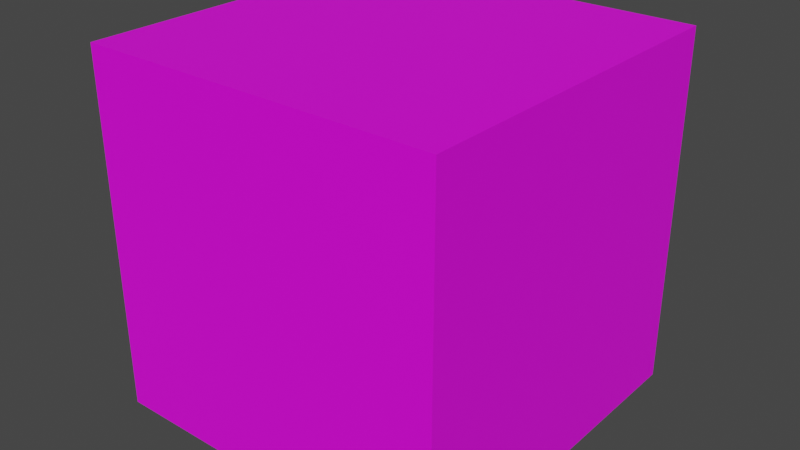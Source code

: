 # Source: base.blend  (saved by Blender 2.82.7; exported with 4.5.12 LTS)
import bpy
from mathutils import Matrix  # noqa: F401  (used for matrix-valued properties, if any)

bpy.ops.wm.read_factory_settings(use_empty=True)
scene = bpy.context.scene
scene.name = 'Scene'

# ---- images (referenced by path relative to the original .blend; pixels are not part of the script)
import os
ASSET_DIR = os.environ.get("B2B_ASSET_DIR", "")  # directory of the original .blend (textures are referenced by path, not embedded)
HERE = os.path.dirname(os.path.abspath(__file__))  # packed textures are extracted next to this script under _unpacked/

def load_image(name, relpath, width, height, colorspace="sRGB"):
    """Load a texture the original file referenced (path relative to the .blend, or extracted next to this script)."""
    p = next((c for c in (os.path.join(HERE, relpath), os.path.join(ASSET_DIR, relpath)) if relpath and os.path.exists(c)), "")
    if p:
        img = bpy.data.images.load(p, check_existing=True)
        img.name = name
    else:  # same state as the original file: an image datablock whose file is absent (Cycles renders it pink)
        img = bpy.data.images.new(name, width, height)
        img.source = "FILE"
        img.filepath = "//" + (relpath or name)
    img.colorspace_settings.name = colorspace
    return img
img_mask = load_image('Mask', '_unpacked/Mask.9d542456.exr', 4, 3, 'Linear Rec.709')

# ---- materials (node trees are filled in below, after node groups)
mat_planet = bpy.data.materials.new('Planet')
mat_planet.use_transparent_shadow = False

# ---- node groups
ng_planet_setup = bpy.data.node_groups.new('Planet_Setup', 'ShaderNodeTree')
_s = ng_planet_setup.interface.new_socket(name='Color', in_out='OUTPUT', socket_type='NodeSocketColor')
_s.default_value = (0.0, 0.0, 0.0, 0.0)
_s = ng_planet_setup.interface.new_socket(name='PosX', in_out='INPUT', socket_type='NodeSocketColor')
_s.default_value = (0.0, 1.0, 0.0, 1.0)
_s = ng_planet_setup.interface.new_socket(name='PosY', in_out='INPUT', socket_type='NodeSocketColor')
_s.default_value = (1.0, 1.0, 0.0, 1.0)
_s = ng_planet_setup.interface.new_socket(name='PosZ', in_out='INPUT', socket_type='NodeSocketColor')
_s.default_value = (1.0, 0.0, 1.0, 1.0)
_s = ng_planet_setup.interface.new_socket(name='NegX', in_out='INPUT', socket_type='NodeSocketColor')
_s.default_value = (0.0, 1.0, 1.0, 1.0)
_s = ng_planet_setup.interface.new_socket(name='NegY', in_out='INPUT', socket_type='NodeSocketColor')
_s.default_value = (1.0, 0.0, 0.0, 1.0)
_s = ng_planet_setup.interface.new_socket(name='NegZ', in_out='INPUT', socket_type='NodeSocketColor')
_s.default_value = (0.001219, 0.0, 1.0, 1.0)
_N = ng_planet_setup.nodes; _L = ng_planet_setup.links
n0 = _N.new('ShaderNodeMix'); n0.name = 'Mix.003'; n0.location = (244, -246)
n0.data_type = 'RGBA'
n1 = _N.new('NodeGroupOutput'); n1.name = 'Group Output'; n1.location = (858, 0)
n2 = _N.new('NodeGroupInput'); n2.name = 'Group Input'; n2.location = (-501, 49)
n3 = _N.new('ShaderNodeMix'); n3.name = 'Mix.006'; n3.location = (-1234, 1036)
n3.data_type = 'RGBA'
n3.blend_type = 'DIFFERENCE'
n3.clamp_result = True
n3.inputs[0].default_value = 1.0
n3.inputs[7].default_value = (1.0, 1.0, 0.0, 1.0)
n4 = _N.new('ShaderNodeRGBToBW'); n4.name = 'RGB to BW'; n4.location = (-1053, 1271)
n5 = _N.new('ShaderNodeRGBToBW'); n5.name = 'RGB to BW.001'; n5.location = (-1064, 1057)
n6 = _N.new('ShaderNodeMix'); n6.name = 'Mix.007'; n6.location = (-1237, 837)
n6.data_type = 'RGBA'
n6.blend_type = 'DIFFERENCE'
n6.clamp_result = True
n6.inputs[0].default_value = 1.0
n6.inputs[7].default_value = (1.0, 0.0, 1.0, 1.0)
n7 = _N.new('ShaderNodeMix'); n7.name = 'Mix.008'; n7.location = (-1234, 630)
n7.data_type = 'RGBA'
n7.blend_type = 'DIFFERENCE'
n7.clamp_result = True
n7.inputs[0].default_value = 1.0
n7.inputs[7].default_value = (0.0, 1.0, 1.0, 1.0)
n8 = _N.new('ShaderNodeRGBToBW'); n8.name = 'RGB to BW.002'; n8.location = (-1053, 864)
n9 = _N.new('ShaderNodeMath'); n9.name = 'Math.003'; n9.location = (-873, 940)
n9.operation = 'LESS_THAN'
n9.inputs[1].default_value = 0.01
n9.inputs[2].default_value = 0.0
n10 = _N.new('ShaderNodeRGBToBW'); n10.name = 'RGB to BW.003'; n10.location = (-1064, 650)
n11 = _N.new('ShaderNodeRGBToBW'); n11.name = 'RGB to BW.004'; n11.location = (-1053, 451)
n12 = _N.new('ShaderNodeMath'); n12.name = 'Math.005'; n12.location = (-873, 526)
n12.operation = 'LESS_THAN'
n12.inputs[1].default_value = 0.01
n12.inputs[2].default_value = 0.0
n13 = _N.new('ShaderNodeUVMap'); n13.name = 'UV Map.001'; n13.location = (-2059, 656)
n13.uv_map = 'Mask'
n14 = _N.new('ShaderNodeMix'); n14.name = 'Mix.010'; n14.location = (-1237, 423)
n14.data_type = 'RGBA'
n14.blend_type = 'DIFFERENCE'
n14.clamp_result = True
n14.inputs[0].default_value = 1.0
n14.inputs[7].default_value = (1.0, 0.0, 0.0, 1.0)
n15 = _N.new('ShaderNodeTexImage'); n15.name = 'Image Texture'; n15.location = (-1839, 793)
n15.image = img_mask
n15.interpolation = 'Closest'
n16 = _N.new('ShaderNodeMath'); n16.name = 'Math.004'; n16.location = (-878, 728)
n16.operation = 'LESS_THAN'
n16.inputs[1].default_value = 0.01
n16.inputs[2].default_value = 0.0
n17 = _N.new('ShaderNodeMix'); n17.name = 'Mix.004'; n17.location = (65, -532)
n17.data_type = 'RGBA'
n18 = _N.new('ShaderNodeMix'); n18.name = 'Mix.005'; n18.location = (-1237, 1244)
n18.data_type = 'RGBA'
n18.blend_type = 'DIFFERENCE'
n18.clamp_result = True
n18.inputs[0].default_value = 1.0
n18.inputs[7].default_value = (0.0, 1.0, 0.003575, 1.0)
n19 = _N.new('ShaderNodeMath'); n19.name = 'Math'; n19.location = (-878, 1135)
n19.operation = 'LESS_THAN'
n19.inputs[1].default_value = 0.01
n19.inputs[2].default_value = 0.0
n20 = _N.new('ShaderNodeMix'); n20.name = 'Mix.001'; n20.location = (508, 287)
n20.data_type = 'RGBA'
n21 = _N.new('ShaderNodeMix'); n21.name = 'Mix.002'; n21.location = (432, -83)
n21.data_type = 'RGBA'
n22 = _N.new('ShaderNodeMix'); n22.name = 'Mix'; n22.location = (658, 501)
n22.width = 142
n22.data_type = 'RGBA'
n23 = _N.new('ShaderNodeMath'); n23.name = 'Math.002'; n23.location = (-875, 1317)
n23.operation = 'LESS_THAN'
n23.inputs[1].default_value = 0.01
n23.inputs[2].default_value = 0.0
n24 = _N.new('ShaderNodeInvert'); n24.name = 'Invert.001'; n24.location = (-658, 1122)
n25 = _N.new('ShaderNodeInvert'); n25.name = 'Invert.002'; n25.location = (-653, 913)
n26 = _N.new('ShaderNodeInvert'); n26.name = 'Invert.003'; n26.location = (-658, 673)
n27 = _N.new('ShaderNodeInvert'); n27.name = 'Invert.004'; n27.location = (-653, 450)
n28 = _N.new('ShaderNodeInvert'); n28.name = 'Invert'; n28.location = (-655, 1340)
_L.new(n20.outputs[2], n22.inputs[7])
_L.new(n21.outputs[2], n20.inputs[7])
_L.new(n0.outputs[2], n21.inputs[7])
_L.new(n17.outputs[2], n0.inputs[7])
_L.new(n2.outputs[0], n22.inputs[6])
_L.new(n2.outputs[1], n17.inputs[7])
_L.new(n2.outputs[4], n21.inputs[6])
_L.new(n2.outputs[3], n0.inputs[6])
_L.new(n2.outputs[2], n17.inputs[6])
_L.new(n2.outputs[5], n20.inputs[6])
_L.new(n13.outputs[0], n15.inputs[0])
_L.new(n15.outputs[0], n18.inputs[6])
_L.new(n18.outputs[2], n4.inputs[0])
_L.new(n15.outputs[0], n3.inputs[6])
_L.new(n3.outputs[2], n5.inputs[0])
_L.new(n5.outputs[0], n19.inputs[0])
_L.new(n4.outputs[0], n23.inputs[0])
_L.new(n6.outputs[2], n8.inputs[0])
_L.new(n7.outputs[2], n10.inputs[0])
_L.new(n10.outputs[0], n16.inputs[0])
_L.new(n8.outputs[0], n9.inputs[0])
_L.new(n14.outputs[2], n11.inputs[0])
_L.new(n11.outputs[0], n12.inputs[0])
_L.new(n15.outputs[0], n6.inputs[6])
_L.new(n15.outputs[0], n7.inputs[6])
_L.new(n15.outputs[0], n14.inputs[6])
_L.new(n19.outputs[0], n24.inputs[1])
_L.new(n9.outputs[0], n25.inputs[1])
_L.new(n16.outputs[0], n26.inputs[1])
_L.new(n12.outputs[0], n27.inputs[1])
_L.new(n23.outputs[0], n28.inputs[1])
_L.new(n24.outputs[0], n20.inputs[0])
_L.new(n25.outputs[0], n21.inputs[0])
_L.new(n26.outputs[0], n0.inputs[0])
_L.new(n27.outputs[0], n17.inputs[0])
_L.new(n22.outputs[2], n1.inputs[0])
_L.new(n28.outputs[0], n22.inputs[0])
n1.is_active_output = True

# ---- material node trees
mat_planet.use_nodes = True; mat_planet.node_tree.nodes.clear()
_N = mat_planet.node_tree.nodes; _L = mat_planet.node_tree.links
n0 = _N.new('ShaderNodeOutputMaterial'); n0.name = 'Material Output'; n0.location = (1109, 272)
n1 = _N.new('ShaderNodeBsdfPrincipled'); n1.name = 'Principled BSDF'; n1.location = (10, 300)
n1.distribution = 'GGX'
n1.subsurface_method = 'BURLEY'
n1.inputs[3].default_value = 1.45
n1.inputs[27].default_value = (0.0, 0.0, 0.0, 1.0)
n1.inputs[28].default_value = 1.0
n2 = _N.new('ShaderNodeTexImage'); n2.name = 'pos_y'; n2.location = (-687, 109)
n2.label = 'pos_y'
n2.hide = True
n2.extension = 'EXTEND'
n3 = _N.new('ShaderNodeTexImage'); n3.name = 'pos_z'; n3.location = (-689, 70)
n3.label = 'pos_z'
n3.hide = True
n3.extension = 'EXTEND'
n4 = _N.new('ShaderNodeTexImage'); n4.name = 'neg_y'; n4.location = (-699, -14)
n4.label = 'neg_y'
n4.hide = True
n4.extension = 'EXTEND'
n5 = _N.new('ShaderNodeTexImage'); n5.name = 'neg_x'; n5.location = (-698, 27)
n5.label = 'neg_x'
n5.hide = True
n5.extension = 'EXTEND'
n6 = _N.new('ShaderNodeTexImage'); n6.name = 'neg_z'; n6.location = (-702, -56)
n6.label = 'neg_z'
n6.hide = True
n6.extension = 'EXTEND'
n7 = _N.new('ShaderNodeTexImage'); n7.name = 'pos_x'; n7.location = (-690, 161)
n7.label = 'pos_x'
n7.hide = True
n7.extension = 'EXTEND'
n8 = _N.new('ShaderNodeGroup'); n8.name = 'Group'; n8.location = (-264, 222)
n8.node_tree = ng_planet_setup
_L.new(n8.outputs[0], n1.inputs[0])
_L.new(n1.outputs[0], n0.inputs[0])
_L.new(n7.outputs[0], n8.inputs[0])
_L.new(n2.outputs[0], n8.inputs[1])
_L.new(n3.outputs[0], n8.inputs[2])
_L.new(n5.outputs[0], n8.inputs[3])
_L.new(n4.outputs[0], n8.inputs[4])
_L.new(n6.outputs[0], n8.inputs[5])
n0.is_active_output = True

# ---- world
world_world = bpy.data.worlds.new('World'); scene.world = world_world
world_world.use_nodes = True; world_world.node_tree.nodes.clear()
_N = world_world.node_tree.nodes; _L = world_world.node_tree.links
n0 = _N.new('ShaderNodeOutputWorld'); n0.name = 'World Output'; n0.location = (300, 300)
n1 = _N.new('ShaderNodeBackground'); n1.name = 'Background'; n1.location = (10, 300)
n1.inputs[0].default_value = (0.05088, 0.05088, 0.05088, 1.0)
_L.new(n1.outputs[0], n0.inputs[0])
n0.is_active_output = True
world_world.color = (0.05088, 0.05088, 0.05088)
world_world.use_sun_shadow = False
world_world.sun_shadow_jitter_overblur = 0.0

# ---- meshes
me_planet = bpy.data.meshes.new('Planet')
me_planet.from_pydata([(-1.0, -1.0, -1.0), (-1.0, -1.0, 1.0), (-1.0, 1.0, -1.0), (-1.0, 1.0, 1.0), (1.0, -1.0, -1.0), (1.0, -1.0, 1.0), (1.0, 1.0, -1.0), (1.0, 1.0, 1.0)], [], [(0, 1, 3, 2), (2, 3, 7, 6), (6, 7, 5, 4), (4, 5, 1, 0), (2, 6, 4, 0), (7, 3, 1, 5)])
_uv = me_planet.uv_layers.new(name='Faces')
_uv.uv.foreach_set('vector', [0.9999, 0.0001001, 0.9999, 0.9999, 9.998e-05, 0.9999, 0.0001001, 9.998e-05, 0.9999, 0.0001001, 0.9999, 0.9999, 9.998e-05, 0.9999, 0.0001001, 9.998e-05, 0.9999, 0.0001002, 0.9999, 0.9999, 9.996e-05, 0.9999, 9.996e-05, 9.996e-05, 0.9999, 0.0001003, 0.9999, 0.9999, 0.0001, 0.9999, 9.996e-05, 9.996e-05, 9.996e-05, 0.0001001, 0.9999, 9.996e-05, 0.9999, 0.9999, 0.0001001, 0.9999, 0.9999, 0.9999, 0.0001002, 0.9999, 0.0001001, 0.0001001, 0.9999, 9.996e-05])
_uv.active_render = True
_uv = me_planet.uv_layers.new(name='Mask')
_uv.uv.foreach_set('vector', [0.7624, 0.35, 0.9874, 0.35, 0.9874, 0.65, 0.7624, 0.65, 0.7375, 0.6833, 0.7375, 0.9832, 0.5125, 0.9832, 0.5125, 0.6833, 0.4875, 0.65, 0.2625, 0.65, 0.2625, 0.35, 0.4875, 0.35, 0.5125, 0.3167, 0.5125, 0.01676, 0.7375, 0.01676, 0.7375, 0.3167, 0.7375, 0.65, 0.5125, 0.65, 0.5125, 0.35, 0.7375, 0.35, 0.2376, 0.65, 0.0126, 0.65, 0.0126, 0.35, 0.2376, 0.35])
me_planet.materials.append(mat_planet)
me_planet.use_remesh_fix_poles = True
me_planet.use_remesh_preserve_attributes = False
me_planet.use_mirror_vertex_groups = False
me_planet.use_paint_bone_selection = False
me_planet.use_paint_mask = True
me_planet.update()

# ---- objects
ob_planet = bpy.data.objects.new('Planet', me_planet)

# ---- transforms, parenting, visibility, modifiers, constraints
ob_planet.location = (0.0, 0.0, 0.0)
ob_planet.lineart.crease_threshold = 0.0

# ---- collection membership
scene.collection.objects.link(ob_planet)

# ---- scene / render settings (as saved in the file)
scene.frame_start = 1; scene.frame_end = 250; scene.frame_set(1)
scene.render.engine = 'BLENDER_EEVEE_NEXT'
scene.cycles.use_denoising = False
scene.cycles.samples = 128
scene.cycles.sampling_pattern = 'TABULATED_SOBOL'
scene.cycles.use_adaptive_sampling = False
scene.cycles.use_light_tree = False
scene.view_settings.view_transform = 'Filmic'
bpy.context.view_layer.update()

# ---- added for rendering (the .blend has no active camera and no usable light): camera, sun
cam_auto = bpy.data.cameras.new('AutoCamera')
cam_auto.lens = 50.0
cam_auto.sensor_width = 36.0
cam_auto.clip_end = 1000.0
ob_auto_camera = bpy.data.objects.new('AutoCamera', cam_auto)
scene.collection.objects.link(ob_auto_camera)
ob_auto_camera.location = (3.20507, -3.84609, 2.56406)
ob_auto_camera.rotation_euler = (1.09748, -7.21219e-08, 0.694738)
scene.camera = ob_auto_camera
light_auto_sun = bpy.data.lights.new('AutoSun', 'SUN')
light_auto_sun.energy = 3.0
light_auto_sun.angle = 0.0523599
ob_auto_sun = bpy.data.objects.new('AutoSun', light_auto_sun)
scene.collection.objects.link(ob_auto_sun)
ob_auto_sun.rotation_euler = (0.872665, 0.174533, 0.523599)
bpy.context.view_layer.update()
